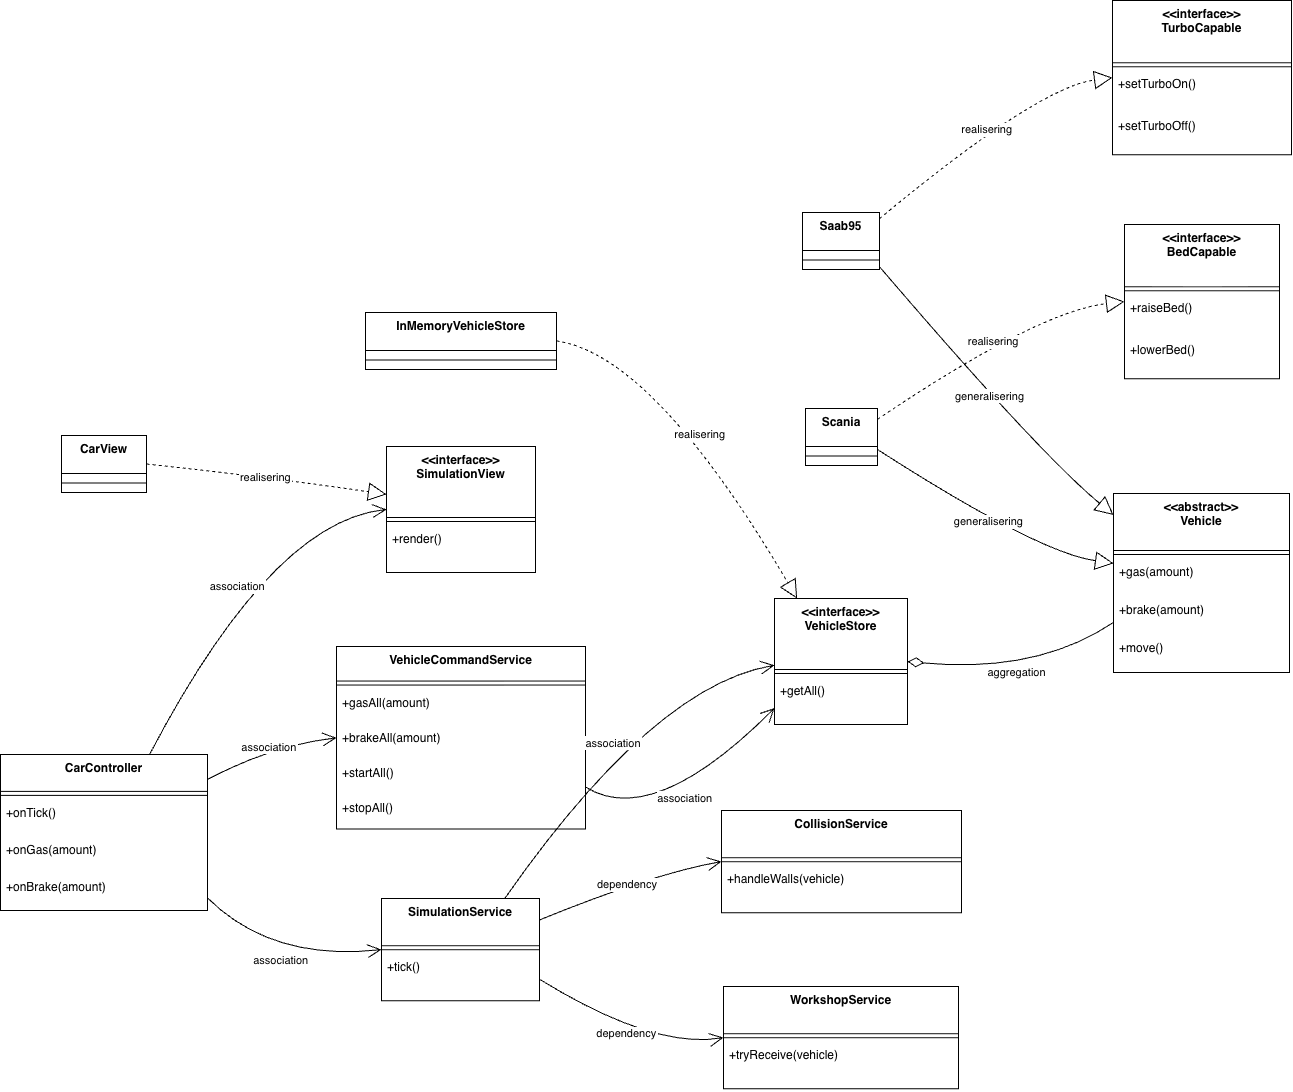

The diagram above was exported from draw.io. Its source (the exported page's mxGraphModel, read from the mxfile embedded in the PNG):
<mxGraphModel dx="2545" dy="1750" grid="1" gridSize="10" guides="1" tooltips="1" connect="1" arrows="1" fold="1" page="1" pageScale="1" pageWidth="850" pageHeight="1100" math="0" shadow="0">
  <root>
    <mxCell id="0" />
    <mxCell id="1" parent="0" />
    <mxCell id="gMKALIt9Mzb0_QDCLLub-138" parent="1" style="swimlane;fontStyle=1;align=center;verticalAlign=top;childLayout=stackLayout;horizontal=1;startSize=57;horizontalStack=0;resizeParent=1;resizeParentMax=0;resizeLast=0;collapsible=0;marginBottom=0;" value="&lt;&lt;abstract&gt;&gt;&#10;Vehicle" vertex="1">
      <mxGeometry height="179" width="176" x="1543" y="1193" as="geometry" />
    </mxCell>
    <mxCell id="gMKALIt9Mzb0_QDCLLub-139" parent="gMKALIt9Mzb0_QDCLLub-138" style="line;strokeWidth=1;fillColor=none;align=left;verticalAlign=middle;spacingTop=-1;spacingLeft=3;spacingRight=3;rotatable=0;labelPosition=right;points=[];portConstraint=eastwest;strokeColor=inherit;" vertex="1">
      <mxGeometry height="8" width="176" y="57" as="geometry" />
    </mxCell>
    <mxCell id="gMKALIt9Mzb0_QDCLLub-140" parent="gMKALIt9Mzb0_QDCLLub-138" style="text;strokeColor=none;fillColor=none;align=left;verticalAlign=top;spacingLeft=4;spacingRight=4;overflow=hidden;rotatable=0;points=[[0,0.5],[1,0.5]];portConstraint=eastwest;" value="+gas(amount)" vertex="1">
      <mxGeometry height="38" width="176" y="65" as="geometry" />
    </mxCell>
    <mxCell id="gMKALIt9Mzb0_QDCLLub-141" parent="gMKALIt9Mzb0_QDCLLub-138" style="text;strokeColor=none;fillColor=none;align=left;verticalAlign=top;spacingLeft=4;spacingRight=4;overflow=hidden;rotatable=0;points=[[0,0.5],[1,0.5]];portConstraint=eastwest;" value="+brake(amount)" vertex="1">
      <mxGeometry height="38" width="176" y="103" as="geometry" />
    </mxCell>
    <mxCell id="gMKALIt9Mzb0_QDCLLub-142" parent="gMKALIt9Mzb0_QDCLLub-138" style="text;strokeColor=none;fillColor=none;align=left;verticalAlign=top;spacingLeft=4;spacingRight=4;overflow=hidden;rotatable=0;points=[[0,0.5],[1,0.5]];portConstraint=eastwest;" value="+move()" vertex="1">
      <mxGeometry height="38" width="176" y="141" as="geometry" />
    </mxCell>
    <mxCell id="gMKALIt9Mzb0_QDCLLub-143" parent="1" style="swimlane;fontStyle=1;align=center;verticalAlign=top;childLayout=stackLayout;horizontal=1;startSize=38;horizontalStack=0;resizeParent=1;resizeParentMax=0;resizeLast=0;collapsible=0;marginBottom=0;" value="Saab95" vertex="1">
      <mxGeometry height="57" width="77" x="1232" y="912" as="geometry" />
    </mxCell>
    <mxCell id="gMKALIt9Mzb0_QDCLLub-144" parent="gMKALIt9Mzb0_QDCLLub-143" style="line;strokeWidth=1;fillColor=none;align=left;verticalAlign=middle;spacingTop=-1;spacingLeft=3;spacingRight=3;rotatable=0;labelPosition=right;points=[];portConstraint=eastwest;strokeColor=inherit;" vertex="1">
      <mxGeometry height="19" width="77" y="38" as="geometry" />
    </mxCell>
    <mxCell id="gMKALIt9Mzb0_QDCLLub-145" parent="1" style="swimlane;fontStyle=1;align=center;verticalAlign=top;childLayout=stackLayout;horizontal=1;startSize=38;horizontalStack=0;resizeParent=1;resizeParentMax=0;resizeLast=0;collapsible=0;marginBottom=0;" value="Scania" vertex="1">
      <mxGeometry height="57" width="72" x="1235" y="1108" as="geometry" />
    </mxCell>
    <mxCell id="gMKALIt9Mzb0_QDCLLub-146" parent="gMKALIt9Mzb0_QDCLLub-145" style="line;strokeWidth=1;fillColor=none;align=left;verticalAlign=middle;spacingTop=-1;spacingLeft=3;spacingRight=3;rotatable=0;labelPosition=right;points=[];portConstraint=eastwest;strokeColor=inherit;" vertex="1">
      <mxGeometry height="19" width="72" y="38" as="geometry" />
    </mxCell>
    <mxCell id="gMKALIt9Mzb0_QDCLLub-147" parent="1" style="swimlane;fontStyle=1;align=center;verticalAlign=top;childLayout=stackLayout;horizontal=1;startSize=62.25;horizontalStack=0;resizeParent=1;resizeParentMax=0;resizeLast=0;collapsible=0;marginBottom=0;" value="&lt;&lt;interface&gt;&gt;&#10;TurboCapable" vertex="1">
      <mxGeometry height="154.25" width="179" x="1542" y="700" as="geometry" />
    </mxCell>
    <mxCell id="gMKALIt9Mzb0_QDCLLub-148" parent="gMKALIt9Mzb0_QDCLLub-147" style="line;strokeWidth=1;fillColor=none;align=left;verticalAlign=middle;spacingTop=-1;spacingLeft=3;spacingRight=3;rotatable=0;labelPosition=right;points=[];portConstraint=eastwest;strokeColor=inherit;" vertex="1">
      <mxGeometry height="8" width="179" y="62.25" as="geometry" />
    </mxCell>
    <mxCell id="gMKALIt9Mzb0_QDCLLub-149" parent="gMKALIt9Mzb0_QDCLLub-147" style="text;strokeColor=none;fillColor=none;align=left;verticalAlign=top;spacingLeft=4;spacingRight=4;overflow=hidden;rotatable=0;points=[[0,0.5],[1,0.5]];portConstraint=eastwest;" value="+setTurboOn()" vertex="1">
      <mxGeometry height="42" width="179" y="70.25" as="geometry" />
    </mxCell>
    <mxCell id="gMKALIt9Mzb0_QDCLLub-150" parent="gMKALIt9Mzb0_QDCLLub-147" style="text;strokeColor=none;fillColor=none;align=left;verticalAlign=top;spacingLeft=4;spacingRight=4;overflow=hidden;rotatable=0;points=[[0,0.5],[1,0.5]];portConstraint=eastwest;" value="+setTurboOff()" vertex="1">
      <mxGeometry height="42" width="179" y="112.25" as="geometry" />
    </mxCell>
    <mxCell id="gMKALIt9Mzb0_QDCLLub-151" parent="1" style="swimlane;fontStyle=1;align=center;verticalAlign=top;childLayout=stackLayout;horizontal=1;startSize=62.25;horizontalStack=0;resizeParent=1;resizeParentMax=0;resizeLast=0;collapsible=0;marginBottom=0;" value="&lt;&lt;interface&gt;&gt;&#10;BedCapable" vertex="1">
      <mxGeometry height="154.25" width="155" x="1554" y="924" as="geometry" />
    </mxCell>
    <mxCell id="gMKALIt9Mzb0_QDCLLub-152" parent="gMKALIt9Mzb0_QDCLLub-151" style="line;strokeWidth=1;fillColor=none;align=left;verticalAlign=middle;spacingTop=-1;spacingLeft=3;spacingRight=3;rotatable=0;labelPosition=right;points=[];portConstraint=eastwest;strokeColor=inherit;" vertex="1">
      <mxGeometry height="8" width="155" y="62.25" as="geometry" />
    </mxCell>
    <mxCell id="gMKALIt9Mzb0_QDCLLub-153" parent="gMKALIt9Mzb0_QDCLLub-151" style="text;strokeColor=none;fillColor=none;align=left;verticalAlign=top;spacingLeft=4;spacingRight=4;overflow=hidden;rotatable=0;points=[[0,0.5],[1,0.5]];portConstraint=eastwest;" value="+raiseBed()" vertex="1">
      <mxGeometry height="42" width="155" y="70.25" as="geometry" />
    </mxCell>
    <mxCell id="gMKALIt9Mzb0_QDCLLub-154" parent="gMKALIt9Mzb0_QDCLLub-151" style="text;strokeColor=none;fillColor=none;align=left;verticalAlign=top;spacingLeft=4;spacingRight=4;overflow=hidden;rotatable=0;points=[[0,0.5],[1,0.5]];portConstraint=eastwest;" value="+lowerBed()" vertex="1">
      <mxGeometry height="42" width="155" y="112.25" as="geometry" />
    </mxCell>
    <mxCell id="gMKALIt9Mzb0_QDCLLub-155" parent="1" style="swimlane;fontStyle=1;align=center;verticalAlign=top;childLayout=stackLayout;horizontal=1;startSize=71;horizontalStack=0;resizeParent=1;resizeParentMax=0;resizeLast=0;collapsible=0;marginBottom=0;" value="&lt;&lt;interface&gt;&gt;&#10;VehicleStore" vertex="1">
      <mxGeometry height="126" width="133" x="1204" y="1298" as="geometry" />
    </mxCell>
    <mxCell id="gMKALIt9Mzb0_QDCLLub-156" parent="gMKALIt9Mzb0_QDCLLub-155" style="line;strokeWidth=1;fillColor=none;align=left;verticalAlign=middle;spacingTop=-1;spacingLeft=3;spacingRight=3;rotatable=0;labelPosition=right;points=[];portConstraint=eastwest;strokeColor=inherit;" vertex="1">
      <mxGeometry height="8" width="133" y="71" as="geometry" />
    </mxCell>
    <mxCell id="gMKALIt9Mzb0_QDCLLub-157" parent="gMKALIt9Mzb0_QDCLLub-155" style="text;strokeColor=none;fillColor=none;align=left;verticalAlign=top;spacingLeft=4;spacingRight=4;overflow=hidden;rotatable=0;points=[[0,0.5],[1,0.5]];portConstraint=eastwest;" value="+getAll()" vertex="1">
      <mxGeometry height="47" width="133" y="79" as="geometry" />
    </mxCell>
    <mxCell id="gMKALIt9Mzb0_QDCLLub-158" parent="1" style="swimlane;fontStyle=1;align=center;verticalAlign=top;childLayout=stackLayout;horizontal=1;startSize=38;horizontalStack=0;resizeParent=1;resizeParentMax=0;resizeLast=0;collapsible=0;marginBottom=0;" value="InMemoryVehicleStore" vertex="1">
      <mxGeometry height="57" width="191" x="795" y="1012" as="geometry" />
    </mxCell>
    <mxCell id="gMKALIt9Mzb0_QDCLLub-159" parent="gMKALIt9Mzb0_QDCLLub-158" style="line;strokeWidth=1;fillColor=none;align=left;verticalAlign=middle;spacingTop=-1;spacingLeft=3;spacingRight=3;rotatable=0;labelPosition=right;points=[];portConstraint=eastwest;strokeColor=inherit;" vertex="1">
      <mxGeometry height="19" width="191" y="38" as="geometry" />
    </mxCell>
    <mxCell id="gMKALIt9Mzb0_QDCLLub-160" parent="1" style="swimlane;fontStyle=1;align=center;verticalAlign=top;childLayout=stackLayout;horizontal=1;startSize=71;horizontalStack=0;resizeParent=1;resizeParentMax=0;resizeLast=0;collapsible=0;marginBottom=0;" value="&lt;&lt;interface&gt;&gt;&#10;SimulationView" vertex="1">
      <mxGeometry height="126" width="149" x="816" y="1146" as="geometry" />
    </mxCell>
    <mxCell id="gMKALIt9Mzb0_QDCLLub-161" parent="gMKALIt9Mzb0_QDCLLub-160" style="line;strokeWidth=1;fillColor=none;align=left;verticalAlign=middle;spacingTop=-1;spacingLeft=3;spacingRight=3;rotatable=0;labelPosition=right;points=[];portConstraint=eastwest;strokeColor=inherit;" vertex="1">
      <mxGeometry height="8" width="149" y="71" as="geometry" />
    </mxCell>
    <mxCell id="gMKALIt9Mzb0_QDCLLub-162" parent="gMKALIt9Mzb0_QDCLLub-160" style="text;strokeColor=none;fillColor=none;align=left;verticalAlign=top;spacingLeft=4;spacingRight=4;overflow=hidden;rotatable=0;points=[[0,0.5],[1,0.5]];portConstraint=eastwest;" value="+render()" vertex="1">
      <mxGeometry height="47" width="149" y="79" as="geometry" />
    </mxCell>
    <mxCell id="gMKALIt9Mzb0_QDCLLub-163" parent="1" style="swimlane;fontStyle=1;align=center;verticalAlign=top;childLayout=stackLayout;horizontal=1;startSize=38;horizontalStack=0;resizeParent=1;resizeParentMax=0;resizeLast=0;collapsible=0;marginBottom=0;" value="CarView" vertex="1">
      <mxGeometry height="57" width="85" x="491" y="1135" as="geometry" />
    </mxCell>
    <mxCell id="gMKALIt9Mzb0_QDCLLub-164" parent="gMKALIt9Mzb0_QDCLLub-163" style="line;strokeWidth=1;fillColor=none;align=left;verticalAlign=middle;spacingTop=-1;spacingLeft=3;spacingRight=3;rotatable=0;labelPosition=right;points=[];portConstraint=eastwest;strokeColor=inherit;" vertex="1">
      <mxGeometry height="19" width="85" y="38" as="geometry" />
    </mxCell>
    <mxCell id="gMKALIt9Mzb0_QDCLLub-165" parent="1" style="swimlane;fontStyle=1;align=center;verticalAlign=top;childLayout=stackLayout;horizontal=1;startSize=36.888888888888886;horizontalStack=0;resizeParent=1;resizeParentMax=0;resizeLast=0;collapsible=0;marginBottom=0;" value="CarController" vertex="1">
      <mxGeometry height="155.88888888888889" width="207" x="430" y="1454" as="geometry" />
    </mxCell>
    <mxCell id="gMKALIt9Mzb0_QDCLLub-166" parent="gMKALIt9Mzb0_QDCLLub-165" style="line;strokeWidth=1;fillColor=none;align=left;verticalAlign=middle;spacingTop=-1;spacingLeft=3;spacingRight=3;rotatable=0;labelPosition=right;points=[];portConstraint=eastwest;strokeColor=inherit;" vertex="1">
      <mxGeometry height="8" width="207" y="36.888888888888886" as="geometry" />
    </mxCell>
    <mxCell id="gMKALIt9Mzb0_QDCLLub-167" parent="gMKALIt9Mzb0_QDCLLub-165" style="text;strokeColor=none;fillColor=none;align=left;verticalAlign=top;spacingLeft=4;spacingRight=4;overflow=hidden;rotatable=0;points=[[0,0.5],[1,0.5]];portConstraint=eastwest;" value="+onTick()" vertex="1">
      <mxGeometry height="37" width="207" y="44.888888888888886" as="geometry" />
    </mxCell>
    <mxCell id="gMKALIt9Mzb0_QDCLLub-168" parent="gMKALIt9Mzb0_QDCLLub-165" style="text;strokeColor=none;fillColor=none;align=left;verticalAlign=top;spacingLeft=4;spacingRight=4;overflow=hidden;rotatable=0;points=[[0,0.5],[1,0.5]];portConstraint=eastwest;" value="+onGas(amount)" vertex="1">
      <mxGeometry height="37" width="207" y="81.88888888888889" as="geometry" />
    </mxCell>
    <mxCell id="gMKALIt9Mzb0_QDCLLub-169" parent="gMKALIt9Mzb0_QDCLLub-165" style="text;strokeColor=none;fillColor=none;align=left;verticalAlign=top;spacingLeft=4;spacingRight=4;overflow=hidden;rotatable=0;points=[[0,0.5],[1,0.5]];portConstraint=eastwest;" value="+onBrake(amount)" vertex="1">
      <mxGeometry height="37" width="207" y="118.88888888888889" as="geometry" />
    </mxCell>
    <mxCell id="gMKALIt9Mzb0_QDCLLub-170" parent="1" style="swimlane;fontStyle=1;align=center;verticalAlign=top;childLayout=stackLayout;horizontal=1;startSize=47.2;horizontalStack=0;resizeParent=1;resizeParentMax=0;resizeLast=0;collapsible=0;marginBottom=0;" value="SimulationService" vertex="1">
      <mxGeometry height="102.2" width="158" x="811" y="1598" as="geometry" />
    </mxCell>
    <mxCell id="gMKALIt9Mzb0_QDCLLub-171" parent="gMKALIt9Mzb0_QDCLLub-170" style="line;strokeWidth=1;fillColor=none;align=left;verticalAlign=middle;spacingTop=-1;spacingLeft=3;spacingRight=3;rotatable=0;labelPosition=right;points=[];portConstraint=eastwest;strokeColor=inherit;" vertex="1">
      <mxGeometry height="8" width="158" y="47.2" as="geometry" />
    </mxCell>
    <mxCell id="gMKALIt9Mzb0_QDCLLub-172" parent="gMKALIt9Mzb0_QDCLLub-170" style="text;strokeColor=none;fillColor=none;align=left;verticalAlign=top;spacingLeft=4;spacingRight=4;overflow=hidden;rotatable=0;points=[[0,0.5],[1,0.5]];portConstraint=eastwest;" value="+tick()" vertex="1">
      <mxGeometry height="47" width="158" y="55.2" as="geometry" />
    </mxCell>
    <mxCell id="gMKALIt9Mzb0_QDCLLub-173" parent="1" style="swimlane;fontStyle=1;align=center;verticalAlign=top;childLayout=stackLayout;horizontal=1;startSize=34.54545454545455;horizontalStack=0;resizeParent=1;resizeParentMax=0;resizeLast=0;collapsible=0;marginBottom=0;" value="VehicleCommandService" vertex="1">
      <mxGeometry height="182.54545454545456" width="249" x="766" y="1346" as="geometry" />
    </mxCell>
    <mxCell id="gMKALIt9Mzb0_QDCLLub-174" parent="gMKALIt9Mzb0_QDCLLub-173" style="line;strokeWidth=1;fillColor=none;align=left;verticalAlign=middle;spacingTop=-1;spacingLeft=3;spacingRight=3;rotatable=0;labelPosition=right;points=[];portConstraint=eastwest;strokeColor=inherit;" vertex="1">
      <mxGeometry height="8" width="249" y="34.54545454545455" as="geometry" />
    </mxCell>
    <mxCell id="gMKALIt9Mzb0_QDCLLub-175" parent="gMKALIt9Mzb0_QDCLLub-173" style="text;strokeColor=none;fillColor=none;align=left;verticalAlign=top;spacingLeft=4;spacingRight=4;overflow=hidden;rotatable=0;points=[[0,0.5],[1,0.5]];portConstraint=eastwest;" value="+gasAll(amount)" vertex="1">
      <mxGeometry height="35" width="249" y="42.54545454545455" as="geometry" />
    </mxCell>
    <mxCell id="gMKALIt9Mzb0_QDCLLub-176" parent="gMKALIt9Mzb0_QDCLLub-173" style="text;strokeColor=none;fillColor=none;align=left;verticalAlign=top;spacingLeft=4;spacingRight=4;overflow=hidden;rotatable=0;points=[[0,0.5],[1,0.5]];portConstraint=eastwest;" value="+brakeAll(amount)" vertex="1">
      <mxGeometry height="35" width="249" y="77.54545454545455" as="geometry" />
    </mxCell>
    <mxCell id="gMKALIt9Mzb0_QDCLLub-177" parent="gMKALIt9Mzb0_QDCLLub-173" style="text;strokeColor=none;fillColor=none;align=left;verticalAlign=top;spacingLeft=4;spacingRight=4;overflow=hidden;rotatable=0;points=[[0,0.5],[1,0.5]];portConstraint=eastwest;" value="+startAll()" vertex="1">
      <mxGeometry height="35" width="249" y="112.54545454545455" as="geometry" />
    </mxCell>
    <mxCell id="gMKALIt9Mzb0_QDCLLub-178" parent="gMKALIt9Mzb0_QDCLLub-173" style="text;strokeColor=none;fillColor=none;align=left;verticalAlign=top;spacingLeft=4;spacingRight=4;overflow=hidden;rotatable=0;points=[[0,0.5],[1,0.5]];portConstraint=eastwest;" value="+stopAll()" vertex="1">
      <mxGeometry height="35" width="249" y="147.54545454545456" as="geometry" />
    </mxCell>
    <mxCell id="gMKALIt9Mzb0_QDCLLub-179" parent="1" style="swimlane;fontStyle=1;align=center;verticalAlign=top;childLayout=stackLayout;horizontal=1;startSize=47.2;horizontalStack=0;resizeParent=1;resizeParentMax=0;resizeLast=0;collapsible=0;marginBottom=0;" value="CollisionService" vertex="1">
      <mxGeometry height="102.2" width="240" x="1151" y="1510" as="geometry" />
    </mxCell>
    <mxCell id="gMKALIt9Mzb0_QDCLLub-180" parent="gMKALIt9Mzb0_QDCLLub-179" style="line;strokeWidth=1;fillColor=none;align=left;verticalAlign=middle;spacingTop=-1;spacingLeft=3;spacingRight=3;rotatable=0;labelPosition=right;points=[];portConstraint=eastwest;strokeColor=inherit;" vertex="1">
      <mxGeometry height="8" width="240" y="47.2" as="geometry" />
    </mxCell>
    <mxCell id="gMKALIt9Mzb0_QDCLLub-181" parent="gMKALIt9Mzb0_QDCLLub-179" style="text;strokeColor=none;fillColor=none;align=left;verticalAlign=top;spacingLeft=4;spacingRight=4;overflow=hidden;rotatable=0;points=[[0,0.5],[1,0.5]];portConstraint=eastwest;" value="+handleWalls(vehicle)" vertex="1">
      <mxGeometry height="47" width="240" y="55.2" as="geometry" />
    </mxCell>
    <mxCell id="gMKALIt9Mzb0_QDCLLub-182" parent="1" style="swimlane;fontStyle=1;align=center;verticalAlign=top;childLayout=stackLayout;horizontal=1;startSize=47.2;horizontalStack=0;resizeParent=1;resizeParentMax=0;resizeLast=0;collapsible=0;marginBottom=0;" value="WorkshopService" vertex="1">
      <mxGeometry height="102.2" width="235" x="1153" y="1686" as="geometry" />
    </mxCell>
    <mxCell id="gMKALIt9Mzb0_QDCLLub-183" parent="gMKALIt9Mzb0_QDCLLub-182" style="line;strokeWidth=1;fillColor=none;align=left;verticalAlign=middle;spacingTop=-1;spacingLeft=3;spacingRight=3;rotatable=0;labelPosition=right;points=[];portConstraint=eastwest;strokeColor=inherit;" vertex="1">
      <mxGeometry height="8" width="235" y="47.2" as="geometry" />
    </mxCell>
    <mxCell id="gMKALIt9Mzb0_QDCLLub-184" parent="gMKALIt9Mzb0_QDCLLub-182" style="text;strokeColor=none;fillColor=none;align=left;verticalAlign=top;spacingLeft=4;spacingRight=4;overflow=hidden;rotatable=0;points=[[0,0.5],[1,0.5]];portConstraint=eastwest;" value="+tryReceive(vehicle)" vertex="1">
      <mxGeometry height="47" width="235" y="55.2" as="geometry" />
    </mxCell>
    <mxCell id="gMKALIt9Mzb0_QDCLLub-185" edge="1" parent="1" source="gMKALIt9Mzb0_QDCLLub-143" style="curved=1;startArrow=none;endArrow=block;endSize=16;endFill=0;exitX=1.01;exitY=0.96;entryX=0;entryY=0.12;rounded=0;" target="gMKALIt9Mzb0_QDCLLub-138" value="generalisering">
      <mxGeometry relative="1" as="geometry">
        <Array as="points">
          <mxPoint x="1467" y="1151" />
        </Array>
      </mxGeometry>
    </mxCell>
    <mxCell id="gMKALIt9Mzb0_QDCLLub-186" edge="1" parent="1" source="gMKALIt9Mzb0_QDCLLub-145" style="curved=1;startArrow=none;endArrow=block;endSize=16;endFill=0;exitX=1;exitY=0.72;entryX=0;entryY=0.39;rounded=0;" target="gMKALIt9Mzb0_QDCLLub-138" value="generalisering">
      <mxGeometry relative="1" as="geometry">
        <Array as="points">
          <mxPoint x="1467" y="1252" />
        </Array>
      </mxGeometry>
    </mxCell>
    <mxCell id="gMKALIt9Mzb0_QDCLLub-187" edge="1" parent="1" source="gMKALIt9Mzb0_QDCLLub-143" style="curved=1;dashed=1;startArrow=none;endArrow=block;endSize=16;endFill=0;exitX=1.01;exitY=0.1;entryX=0;entryY=0.5;rounded=0;" target="gMKALIt9Mzb0_QDCLLub-147" value="realisering">
      <mxGeometry relative="1" as="geometry">
        <Array as="points">
          <mxPoint x="1467" y="787" />
        </Array>
      </mxGeometry>
    </mxCell>
    <mxCell id="gMKALIt9Mzb0_QDCLLub-188" edge="1" parent="1" source="gMKALIt9Mzb0_QDCLLub-145" style="curved=1;dashed=1;startArrow=none;endArrow=block;endSize=16;endFill=0;exitX=1;exitY=0.19;entryX=0;entryY=0.5;rounded=0;" target="gMKALIt9Mzb0_QDCLLub-151" value="realisering">
      <mxGeometry relative="1" as="geometry">
        <Array as="points">
          <mxPoint x="1467" y="1011" />
        </Array>
      </mxGeometry>
    </mxCell>
    <mxCell id="gMKALIt9Mzb0_QDCLLub-189" edge="1" parent="1" source="gMKALIt9Mzb0_QDCLLub-158" style="curved=1;dashed=1;startArrow=none;endArrow=block;endSize=16;endFill=0;exitX=1;exitY=0.5;entryX=0.17;entryY=0;rounded=0;" target="gMKALIt9Mzb0_QDCLLub-155" value="realisering">
      <mxGeometry relative="1" as="geometry">
        <Array as="points">
          <mxPoint x="1083" y="1054" />
        </Array>
      </mxGeometry>
    </mxCell>
    <mxCell id="gMKALIt9Mzb0_QDCLLub-190" edge="1" parent="1" source="gMKALIt9Mzb0_QDCLLub-155" style="curved=1;startArrow=diamondThin;startSize=14;startFill=0;endArrow=none;exitX=1.01;exitY=0.5;entryX=0;entryY=0.72;rounded=0;" target="gMKALIt9Mzb0_QDCLLub-138" value="aggregation">
      <mxGeometry relative="1" as="geometry">
        <Array as="points">
          <mxPoint x="1467" y="1373" />
        </Array>
      </mxGeometry>
    </mxCell>
    <mxCell id="gMKALIt9Mzb0_QDCLLub-191" edge="1" parent="1" source="gMKALIt9Mzb0_QDCLLub-163" style="curved=1;dashed=1;startArrow=none;endArrow=block;endSize=16;endFill=0;exitX=1;exitY=0.5;entryX=0;entryY=0.38;rounded=0;" target="gMKALIt9Mzb0_QDCLLub-160" value="realisering">
      <mxGeometry relative="1" as="geometry">
        <Array as="points">
          <mxPoint x="701" y="1177" />
        </Array>
      </mxGeometry>
    </mxCell>
    <mxCell id="gMKALIt9Mzb0_QDCLLub-192" edge="1" parent="1" source="gMKALIt9Mzb0_QDCLLub-165" style="curved=1;startArrow=none;endArrow=open;endSize=12;exitX=0.72;exitY=0;entryX=0;entryY=0.5;rounded=0;" target="gMKALIt9Mzb0_QDCLLub-160" value="association">
      <mxGeometry relative="1" as="geometry">
        <Array as="points">
          <mxPoint x="701" y="1221" />
        </Array>
      </mxGeometry>
    </mxCell>
    <mxCell id="gMKALIt9Mzb0_QDCLLub-193" edge="1" parent="1" source="gMKALIt9Mzb0_QDCLLub-165" style="curved=1;startArrow=none;endArrow=open;endSize=12;exitX=1;exitY=0.92;entryX=0;entryY=0.5;rounded=0;" target="gMKALIt9Mzb0_QDCLLub-170" value="association">
      <mxGeometry relative="1" as="geometry">
        <Array as="points">
          <mxPoint x="701" y="1661" />
        </Array>
      </mxGeometry>
    </mxCell>
    <mxCell id="gMKALIt9Mzb0_QDCLLub-194" edge="1" parent="1" source="gMKALIt9Mzb0_QDCLLub-165" style="curved=1;startArrow=none;endArrow=open;endSize=12;exitX=1;exitY=0.16;entryX=0;entryY=0.5;rounded=0;" target="gMKALIt9Mzb0_QDCLLub-173" value="association">
      <mxGeometry relative="1" as="geometry">
        <Array as="points">
          <mxPoint x="701" y="1445" />
        </Array>
      </mxGeometry>
    </mxCell>
    <mxCell id="gMKALIt9Mzb0_QDCLLub-195" edge="1" parent="1" source="gMKALIt9Mzb0_QDCLLub-170" style="curved=1;startArrow=none;endArrow=open;endSize=12;exitX=0.78;exitY=0;entryX=0;entryY=0.53;rounded=0;" target="gMKALIt9Mzb0_QDCLLub-155" value="association">
      <mxGeometry relative="1" as="geometry">
        <Array as="points">
          <mxPoint x="1083" y="1385" />
        </Array>
      </mxGeometry>
    </mxCell>
    <mxCell id="gMKALIt9Mzb0_QDCLLub-196" edge="1" parent="1" source="gMKALIt9Mzb0_QDCLLub-170" style="curved=1;startArrow=none;endArrow=open;endSize=12;exitX=1;exitY=0.21;entryX=0;entryY=0.5;rounded=0;" target="gMKALIt9Mzb0_QDCLLub-179" value="dependency">
      <mxGeometry relative="1" as="geometry">
        <Array as="points">
          <mxPoint x="1083" y="1573" />
        </Array>
      </mxGeometry>
    </mxCell>
    <mxCell id="gMKALIt9Mzb0_QDCLLub-197" edge="1" parent="1" source="gMKALIt9Mzb0_QDCLLub-170" style="curved=1;startArrow=none;endArrow=open;endSize=12;exitX=1;exitY=0.79;entryX=0;entryY=0.5;rounded=0;" target="gMKALIt9Mzb0_QDCLLub-182" value="dependency">
      <mxGeometry relative="1" as="geometry">
        <Array as="points">
          <mxPoint x="1083" y="1749" />
        </Array>
      </mxGeometry>
    </mxCell>
    <mxCell id="gMKALIt9Mzb0_QDCLLub-198" edge="1" parent="1" source="gMKALIt9Mzb0_QDCLLub-173" style="curved=1;startArrow=none;endArrow=open;endSize=12;exitX=1;exitY=0.77;entryX=0;entryY=0.87;rounded=0;" target="gMKALIt9Mzb0_QDCLLub-155" value="association">
      <mxGeometry relative="1" as="geometry">
        <Array as="points">
          <mxPoint x="1083" y="1529" />
        </Array>
      </mxGeometry>
    </mxCell>
  </root>
</mxGraphModel>